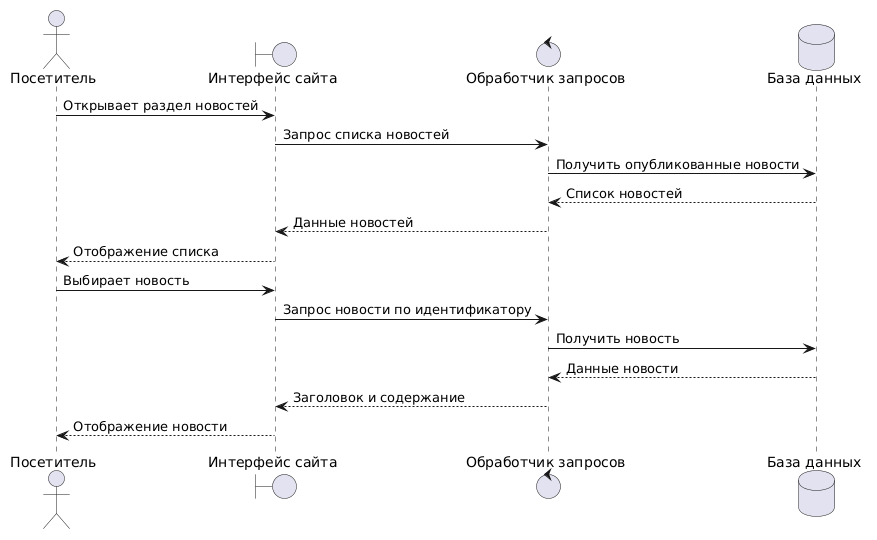

The diagram above was rendered by PlantUML. Its source (embedded in the PNG):
@startuml
actor "Посетитель" as Visitor
boundary "Интерфейс сайта" as UI
control "Обработчик запросов" as Controller
database "База данных" as DB

Visitor -> UI : Открывает раздел новостей
UI -> Controller : Запрос списка новостей
Controller -> DB : Получить опубликованные новости
DB --> Controller : Список новостей
Controller --> UI : Данные новостей
UI --> Visitor : Отображение списка

Visitor -> UI : Выбирает новость
UI -> Controller : Запрос новости по идентификатору
Controller -> DB : Получить новость
DB --> Controller : Данные новости
Controller --> UI : Заголовок и содержание
UI --> Visitor : Отображение новости
@enduml